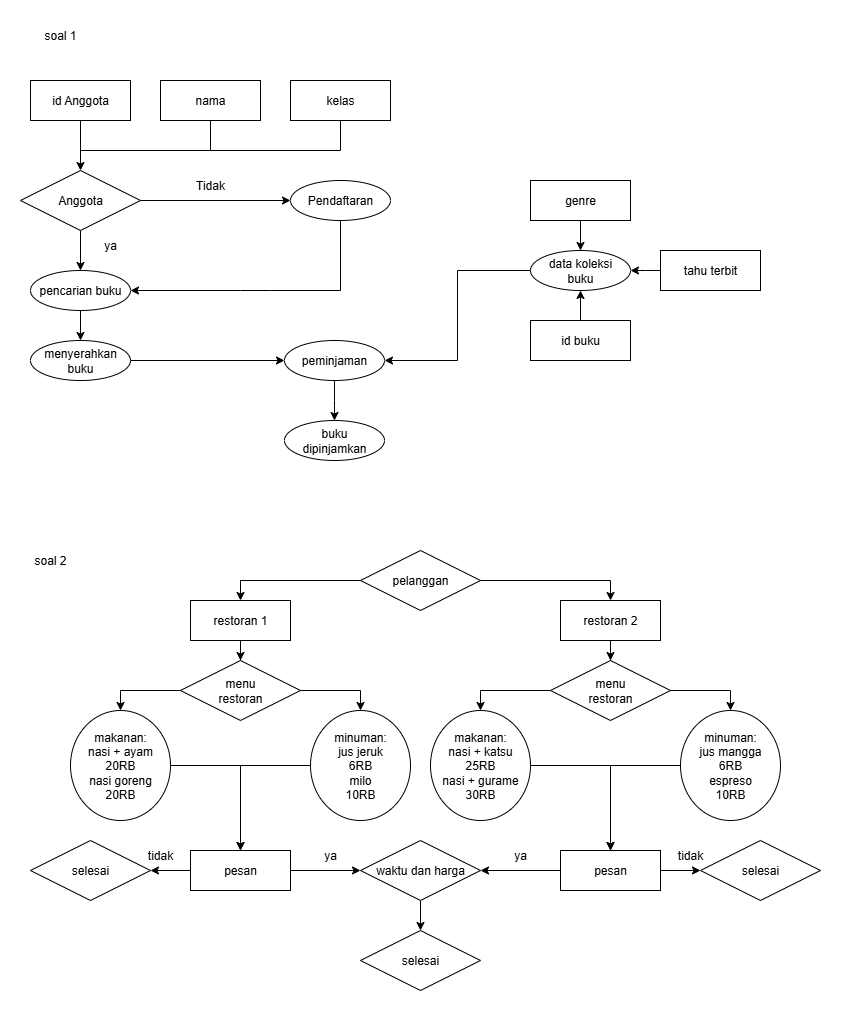

The diagram above was exported from draw.io. Its source (the exported page's mxGraphModel, read from the mxfile embedded in the PNG):
<mxGraphModel dx="872" dy="473" grid="1" gridSize="10" guides="1" tooltips="1" connect="1" arrows="1" fold="1" page="1" pageScale="1" pageWidth="827" pageHeight="1169" math="0" shadow="0">
  <root>
    <mxCell id="0" />
    <mxCell id="1" parent="0" />
    <mxCell id="iLmB01e5_T5xZ5XXabLy-16" style="edgeStyle=orthogonalEdgeStyle;rounded=0;orthogonalLoop=1;jettySize=auto;html=1;entryX=0;entryY=0.5;entryDx=0;entryDy=0;" edge="1" parent="1" source="iLmB01e5_T5xZ5XXabLy-6" target="iLmB01e5_T5xZ5XXabLy-7">
      <mxGeometry relative="1" as="geometry" />
    </mxCell>
    <mxCell id="iLmB01e5_T5xZ5XXabLy-17" style="edgeStyle=orthogonalEdgeStyle;rounded=0;orthogonalLoop=1;jettySize=auto;html=1;entryX=0.5;entryY=0;entryDx=0;entryDy=0;" edge="1" parent="1" source="iLmB01e5_T5xZ5XXabLy-6" target="iLmB01e5_T5xZ5XXabLy-8">
      <mxGeometry relative="1" as="geometry" />
    </mxCell>
    <mxCell id="iLmB01e5_T5xZ5XXabLy-6" value="Anggota" style="shape=rhombus;perimeter=rhombusPerimeter;whiteSpace=wrap;html=1;align=center;" vertex="1" parent="1">
      <mxGeometry x="50" y="180" width="120" height="60" as="geometry" />
    </mxCell>
    <mxCell id="iLmB01e5_T5xZ5XXabLy-7" value="Pendaftaran" style="ellipse;whiteSpace=wrap;html=1;align=center;" vertex="1" parent="1">
      <mxGeometry x="320" y="190" width="100" height="40" as="geometry" />
    </mxCell>
    <mxCell id="iLmB01e5_T5xZ5XXabLy-29" style="edgeStyle=orthogonalEdgeStyle;rounded=0;orthogonalLoop=1;jettySize=auto;html=1;entryX=0.5;entryY=0;entryDx=0;entryDy=0;" edge="1" parent="1" source="iLmB01e5_T5xZ5XXabLy-8" target="iLmB01e5_T5xZ5XXabLy-9">
      <mxGeometry relative="1" as="geometry" />
    </mxCell>
    <mxCell id="iLmB01e5_T5xZ5XXabLy-8" value="pencarian buku" style="ellipse;whiteSpace=wrap;html=1;align=center;" vertex="1" parent="1">
      <mxGeometry x="60" y="280" width="100" height="40" as="geometry" />
    </mxCell>
    <mxCell id="iLmB01e5_T5xZ5XXabLy-31" style="edgeStyle=orthogonalEdgeStyle;rounded=0;orthogonalLoop=1;jettySize=auto;html=1;" edge="1" parent="1" source="iLmB01e5_T5xZ5XXabLy-9" target="iLmB01e5_T5xZ5XXabLy-10">
      <mxGeometry relative="1" as="geometry" />
    </mxCell>
    <mxCell id="iLmB01e5_T5xZ5XXabLy-9" value="menyerahkan&lt;div&gt;buku&lt;/div&gt;" style="ellipse;whiteSpace=wrap;html=1;align=center;" vertex="1" parent="1">
      <mxGeometry x="60" y="350" width="100" height="40" as="geometry" />
    </mxCell>
    <mxCell id="iLmB01e5_T5xZ5XXabLy-32" style="edgeStyle=orthogonalEdgeStyle;rounded=0;orthogonalLoop=1;jettySize=auto;html=1;" edge="1" parent="1" source="iLmB01e5_T5xZ5XXabLy-10">
      <mxGeometry relative="1" as="geometry">
        <mxPoint x="364" y="430" as="targetPoint" />
      </mxGeometry>
    </mxCell>
    <mxCell id="iLmB01e5_T5xZ5XXabLy-10" value="peminjaman" style="ellipse;whiteSpace=wrap;html=1;align=center;" vertex="1" parent="1">
      <mxGeometry x="314" y="350" width="100" height="40" as="geometry" />
    </mxCell>
    <mxCell id="iLmB01e5_T5xZ5XXabLy-30" style="edgeStyle=orthogonalEdgeStyle;rounded=0;orthogonalLoop=1;jettySize=auto;html=1;entryX=1;entryY=0.5;entryDx=0;entryDy=0;" edge="1" parent="1" source="iLmB01e5_T5xZ5XXabLy-11" target="iLmB01e5_T5xZ5XXabLy-10">
      <mxGeometry relative="1" as="geometry" />
    </mxCell>
    <mxCell id="iLmB01e5_T5xZ5XXabLy-11" value="data koleksi&lt;div&gt;buku&lt;/div&gt;" style="ellipse;whiteSpace=wrap;html=1;align=center;" vertex="1" parent="1">
      <mxGeometry x="560" y="260" width="100" height="40" as="geometry" />
    </mxCell>
    <mxCell id="iLmB01e5_T5xZ5XXabLy-12" value="buku&lt;div&gt;dipinjamkan&lt;/div&gt;" style="ellipse;whiteSpace=wrap;html=1;align=center;" vertex="1" parent="1">
      <mxGeometry x="314" y="430" width="100" height="40" as="geometry" />
    </mxCell>
    <mxCell id="iLmB01e5_T5xZ5XXabLy-27" value="" style="endArrow=none;html=1;rounded=0;entryX=0.5;entryY=1;entryDx=0;entryDy=0;" edge="1" parent="1" target="iLmB01e5_T5xZ5XXabLy-7">
      <mxGeometry width="50" height="50" relative="1" as="geometry">
        <mxPoint x="370" y="300" as="sourcePoint" />
        <mxPoint x="370" y="250" as="targetPoint" />
      </mxGeometry>
    </mxCell>
    <mxCell id="iLmB01e5_T5xZ5XXabLy-28" value="" style="endArrow=classic;html=1;rounded=0;entryX=1;entryY=0.5;entryDx=0;entryDy=0;" edge="1" parent="1" target="iLmB01e5_T5xZ5XXabLy-8">
      <mxGeometry width="50" height="50" relative="1" as="geometry">
        <mxPoint x="370" y="300" as="sourcePoint" />
        <mxPoint x="440" y="270" as="targetPoint" />
        <Array as="points">
          <mxPoint x="300" y="300" />
          <mxPoint x="270" y="300" />
        </Array>
      </mxGeometry>
    </mxCell>
    <mxCell id="iLmB01e5_T5xZ5XXabLy-38" style="edgeStyle=orthogonalEdgeStyle;rounded=0;orthogonalLoop=1;jettySize=auto;html=1;" edge="1" parent="1" source="iLmB01e5_T5xZ5XXabLy-35" target="iLmB01e5_T5xZ5XXabLy-11">
      <mxGeometry relative="1" as="geometry" />
    </mxCell>
    <mxCell id="iLmB01e5_T5xZ5XXabLy-35" value="genre" style="whiteSpace=wrap;html=1;align=center;" vertex="1" parent="1">
      <mxGeometry x="560" y="190" width="100" height="40" as="geometry" />
    </mxCell>
    <mxCell id="iLmB01e5_T5xZ5XXabLy-39" style="edgeStyle=orthogonalEdgeStyle;rounded=0;orthogonalLoop=1;jettySize=auto;html=1;entryX=0.5;entryY=1;entryDx=0;entryDy=0;" edge="1" parent="1" source="iLmB01e5_T5xZ5XXabLy-36" target="iLmB01e5_T5xZ5XXabLy-11">
      <mxGeometry relative="1" as="geometry" />
    </mxCell>
    <mxCell id="iLmB01e5_T5xZ5XXabLy-36" value="id buku" style="whiteSpace=wrap;html=1;align=center;" vertex="1" parent="1">
      <mxGeometry x="560" y="330" width="100" height="40" as="geometry" />
    </mxCell>
    <mxCell id="iLmB01e5_T5xZ5XXabLy-37" value="tahu terbit" style="whiteSpace=wrap;html=1;align=center;" vertex="1" parent="1">
      <mxGeometry x="690" y="260" width="100" height="40" as="geometry" />
    </mxCell>
    <mxCell id="iLmB01e5_T5xZ5XXabLy-40" style="edgeStyle=orthogonalEdgeStyle;rounded=0;orthogonalLoop=1;jettySize=auto;html=1;" edge="1" parent="1" source="iLmB01e5_T5xZ5XXabLy-37">
      <mxGeometry relative="1" as="geometry">
        <mxPoint x="660" y="280" as="targetPoint" />
      </mxGeometry>
    </mxCell>
    <mxCell id="iLmB01e5_T5xZ5XXabLy-44" style="edgeStyle=orthogonalEdgeStyle;rounded=0;orthogonalLoop=1;jettySize=auto;html=1;" edge="1" parent="1" source="iLmB01e5_T5xZ5XXabLy-41" target="iLmB01e5_T5xZ5XXabLy-6">
      <mxGeometry relative="1" as="geometry" />
    </mxCell>
    <mxCell id="iLmB01e5_T5xZ5XXabLy-41" value="id Anggota" style="whiteSpace=wrap;html=1;align=center;shadow=0;" vertex="1" parent="1">
      <mxGeometry x="60" y="90" width="100" height="40" as="geometry" />
    </mxCell>
    <mxCell id="iLmB01e5_T5xZ5XXabLy-42" value="nama" style="whiteSpace=wrap;html=1;align=center;" vertex="1" parent="1">
      <mxGeometry x="190" y="90" width="100" height="40" as="geometry" />
    </mxCell>
    <mxCell id="iLmB01e5_T5xZ5XXabLy-43" value="kelas" style="whiteSpace=wrap;html=1;align=center;" vertex="1" parent="1">
      <mxGeometry x="320" y="90" width="100" height="40" as="geometry" />
    </mxCell>
    <mxCell id="iLmB01e5_T5xZ5XXabLy-47" value="" style="endArrow=none;html=1;rounded=0;entryX=0.5;entryY=1;entryDx=0;entryDy=0;" edge="1" parent="1" target="iLmB01e5_T5xZ5XXabLy-42">
      <mxGeometry width="50" height="50" relative="1" as="geometry">
        <mxPoint x="110" y="160" as="sourcePoint" />
        <mxPoint x="440" y="240" as="targetPoint" />
        <Array as="points">
          <mxPoint x="240" y="160" />
        </Array>
      </mxGeometry>
    </mxCell>
    <mxCell id="iLmB01e5_T5xZ5XXabLy-48" value="" style="endArrow=none;html=1;rounded=0;entryX=0.5;entryY=1;entryDx=0;entryDy=0;" edge="1" parent="1" target="iLmB01e5_T5xZ5XXabLy-43">
      <mxGeometry width="50" height="50" relative="1" as="geometry">
        <mxPoint x="240" y="160" as="sourcePoint" />
        <mxPoint x="190" y="240" as="targetPoint" />
        <Array as="points">
          <mxPoint x="370" y="160" />
        </Array>
      </mxGeometry>
    </mxCell>
    <mxCell id="iLmB01e5_T5xZ5XXabLy-49" value="Tidak" style="text;strokeColor=none;align=center;fillColor=none;html=1;verticalAlign=middle;whiteSpace=wrap;rounded=0;" vertex="1" parent="1">
      <mxGeometry x="210" y="180" width="60" height="30" as="geometry" />
    </mxCell>
    <mxCell id="iLmB01e5_T5xZ5XXabLy-50" value="ya" style="text;strokeColor=none;align=center;fillColor=none;html=1;verticalAlign=middle;whiteSpace=wrap;rounded=0;" vertex="1" parent="1">
      <mxGeometry x="110" y="240" width="60" height="30" as="geometry" />
    </mxCell>
    <mxCell id="iLmB01e5_T5xZ5XXabLy-51" value="soal 1" style="text;strokeColor=none;align=center;fillColor=none;html=1;verticalAlign=middle;whiteSpace=wrap;rounded=0;" vertex="1" parent="1">
      <mxGeometry x="60" y="30" width="60" height="30" as="geometry" />
    </mxCell>
    <mxCell id="iLmB01e5_T5xZ5XXabLy-52" value="soal 2" style="text;strokeColor=none;align=center;fillColor=none;html=1;verticalAlign=middle;whiteSpace=wrap;rounded=0;" vertex="1" parent="1">
      <mxGeometry x="50" y="555" width="60" height="30" as="geometry" />
    </mxCell>
    <mxCell id="iLmB01e5_T5xZ5XXabLy-56" style="edgeStyle=orthogonalEdgeStyle;rounded=0;orthogonalLoop=1;jettySize=auto;html=1;entryX=0.5;entryY=0;entryDx=0;entryDy=0;" edge="1" parent="1" source="iLmB01e5_T5xZ5XXabLy-53" target="iLmB01e5_T5xZ5XXabLy-54">
      <mxGeometry relative="1" as="geometry" />
    </mxCell>
    <mxCell id="iLmB01e5_T5xZ5XXabLy-53" value="pelanggan" style="shape=rhombus;perimeter=rhombusPerimeter;whiteSpace=wrap;html=1;align=center;" vertex="1" parent="1">
      <mxGeometry x="390" y="560" width="120" height="60" as="geometry" />
    </mxCell>
    <mxCell id="iLmB01e5_T5xZ5XXabLy-76" style="edgeStyle=orthogonalEdgeStyle;rounded=0;orthogonalLoop=1;jettySize=auto;html=1;" edge="1" parent="1" source="iLmB01e5_T5xZ5XXabLy-54" target="iLmB01e5_T5xZ5XXabLy-61">
      <mxGeometry relative="1" as="geometry" />
    </mxCell>
    <mxCell id="iLmB01e5_T5xZ5XXabLy-54" value="restoran 1" style="whiteSpace=wrap;html=1;align=center;" vertex="1" parent="1">
      <mxGeometry x="220" y="610" width="100" height="40" as="geometry" />
    </mxCell>
    <mxCell id="iLmB01e5_T5xZ5XXabLy-71" style="edgeStyle=orthogonalEdgeStyle;rounded=0;orthogonalLoop=1;jettySize=auto;html=1;entryX=0.5;entryY=0;entryDx=0;entryDy=0;" edge="1" parent="1" source="iLmB01e5_T5xZ5XXabLy-55" target="iLmB01e5_T5xZ5XXabLy-70">
      <mxGeometry relative="1" as="geometry" />
    </mxCell>
    <mxCell id="iLmB01e5_T5xZ5XXabLy-55" value="restoran 2" style="whiteSpace=wrap;html=1;align=center;" vertex="1" parent="1">
      <mxGeometry x="590" y="610" width="100" height="40" as="geometry" />
    </mxCell>
    <mxCell id="iLmB01e5_T5xZ5XXabLy-57" style="edgeStyle=orthogonalEdgeStyle;rounded=0;orthogonalLoop=1;jettySize=auto;html=1;entryX=0.5;entryY=0;entryDx=0;entryDy=0;entryPerimeter=0;" edge="1" parent="1" source="iLmB01e5_T5xZ5XXabLy-53" target="iLmB01e5_T5xZ5XXabLy-55">
      <mxGeometry relative="1" as="geometry" />
    </mxCell>
    <mxCell id="iLmB01e5_T5xZ5XXabLy-65" style="edgeStyle=orthogonalEdgeStyle;rounded=0;orthogonalLoop=1;jettySize=auto;html=1;entryX=0.5;entryY=0;entryDx=0;entryDy=0;" edge="1" parent="1" source="iLmB01e5_T5xZ5XXabLy-61" target="iLmB01e5_T5xZ5XXabLy-62">
      <mxGeometry relative="1" as="geometry" />
    </mxCell>
    <mxCell id="iLmB01e5_T5xZ5XXabLy-66" style="edgeStyle=orthogonalEdgeStyle;rounded=0;orthogonalLoop=1;jettySize=auto;html=1;entryX=0.5;entryY=0;entryDx=0;entryDy=0;" edge="1" parent="1" source="iLmB01e5_T5xZ5XXabLy-61" target="iLmB01e5_T5xZ5XXabLy-63">
      <mxGeometry relative="1" as="geometry" />
    </mxCell>
    <mxCell id="iLmB01e5_T5xZ5XXabLy-61" value="menu&lt;div&gt;restoran&lt;/div&gt;" style="shape=rhombus;perimeter=rhombusPerimeter;whiteSpace=wrap;html=1;align=center;" vertex="1" parent="1">
      <mxGeometry x="210" y="670" width="120" height="60" as="geometry" />
    </mxCell>
    <mxCell id="iLmB01e5_T5xZ5XXabLy-78" style="edgeStyle=orthogonalEdgeStyle;rounded=0;orthogonalLoop=1;jettySize=auto;html=1;entryX=0.5;entryY=0;entryDx=0;entryDy=0;" edge="1" parent="1" source="iLmB01e5_T5xZ5XXabLy-62" target="iLmB01e5_T5xZ5XXabLy-77">
      <mxGeometry relative="1" as="geometry" />
    </mxCell>
    <mxCell id="iLmB01e5_T5xZ5XXabLy-62" value="makanan:&lt;div&gt;nasi + ayam&lt;/div&gt;&lt;div&gt;20RB&lt;/div&gt;&lt;div&gt;nasi goreng&lt;/div&gt;&lt;div&gt;20RB&lt;/div&gt;" style="ellipse;whiteSpace=wrap;html=1;align=center;" vertex="1" parent="1">
      <mxGeometry x="100" y="720" width="100" height="110" as="geometry" />
    </mxCell>
    <mxCell id="iLmB01e5_T5xZ5XXabLy-79" style="edgeStyle=orthogonalEdgeStyle;rounded=0;orthogonalLoop=1;jettySize=auto;html=1;entryX=0.5;entryY=0;entryDx=0;entryDy=0;" edge="1" parent="1" source="iLmB01e5_T5xZ5XXabLy-63" target="iLmB01e5_T5xZ5XXabLy-77">
      <mxGeometry relative="1" as="geometry" />
    </mxCell>
    <mxCell id="iLmB01e5_T5xZ5XXabLy-63" value="minuman:&lt;div&gt;jus jeruk&lt;br&gt;6RB&lt;/div&gt;&lt;div&gt;milo&lt;/div&gt;&lt;div&gt;10RB&lt;/div&gt;" style="ellipse;whiteSpace=wrap;html=1;align=center;" vertex="1" parent="1">
      <mxGeometry x="340" y="720" width="100" height="110" as="geometry" />
    </mxCell>
    <mxCell id="iLmB01e5_T5xZ5XXabLy-73" style="edgeStyle=orthogonalEdgeStyle;rounded=0;orthogonalLoop=1;jettySize=auto;html=1;entryX=0.5;entryY=0;entryDx=0;entryDy=0;" edge="1" parent="1" source="iLmB01e5_T5xZ5XXabLy-70" target="iLmB01e5_T5xZ5XXabLy-72">
      <mxGeometry relative="1" as="geometry" />
    </mxCell>
    <mxCell id="iLmB01e5_T5xZ5XXabLy-75" style="edgeStyle=orthogonalEdgeStyle;rounded=0;orthogonalLoop=1;jettySize=auto;html=1;entryX=0.5;entryY=0;entryDx=0;entryDy=0;" edge="1" parent="1" source="iLmB01e5_T5xZ5XXabLy-70" target="iLmB01e5_T5xZ5XXabLy-74">
      <mxGeometry relative="1" as="geometry" />
    </mxCell>
    <mxCell id="iLmB01e5_T5xZ5XXabLy-70" value="menu&lt;div&gt;restoran&lt;/div&gt;" style="shape=rhombus;perimeter=rhombusPerimeter;whiteSpace=wrap;html=1;align=center;" vertex="1" parent="1">
      <mxGeometry x="580" y="670" width="120" height="60" as="geometry" />
    </mxCell>
    <mxCell id="iLmB01e5_T5xZ5XXabLy-87" style="edgeStyle=orthogonalEdgeStyle;rounded=0;orthogonalLoop=1;jettySize=auto;html=1;entryX=0.5;entryY=0;entryDx=0;entryDy=0;" edge="1" parent="1" source="iLmB01e5_T5xZ5XXabLy-72" target="iLmB01e5_T5xZ5XXabLy-85">
      <mxGeometry relative="1" as="geometry" />
    </mxCell>
    <mxCell id="iLmB01e5_T5xZ5XXabLy-72" value="makanan:&lt;div&gt;nasi + katsu&lt;/div&gt;&lt;div&gt;25RB&lt;/div&gt;&lt;div&gt;nasi + gurame&lt;/div&gt;&lt;div&gt;30RB&lt;/div&gt;" style="ellipse;whiteSpace=wrap;html=1;align=center;" vertex="1" parent="1">
      <mxGeometry x="460" y="720" width="100" height="110" as="geometry" />
    </mxCell>
    <mxCell id="iLmB01e5_T5xZ5XXabLy-86" style="edgeStyle=orthogonalEdgeStyle;rounded=0;orthogonalLoop=1;jettySize=auto;html=1;entryX=0.5;entryY=0;entryDx=0;entryDy=0;" edge="1" parent="1" source="iLmB01e5_T5xZ5XXabLy-74" target="iLmB01e5_T5xZ5XXabLy-85">
      <mxGeometry relative="1" as="geometry" />
    </mxCell>
    <mxCell id="iLmB01e5_T5xZ5XXabLy-74" value="minuman:&lt;div&gt;jus mangga&lt;br&gt;6RB&lt;/div&gt;&lt;div&gt;espreso&lt;/div&gt;&lt;div&gt;10RB&lt;/div&gt;" style="ellipse;whiteSpace=wrap;html=1;align=center;" vertex="1" parent="1">
      <mxGeometry x="710" y="720" width="100" height="110" as="geometry" />
    </mxCell>
    <mxCell id="iLmB01e5_T5xZ5XXabLy-81" style="edgeStyle=orthogonalEdgeStyle;rounded=0;orthogonalLoop=1;jettySize=auto;html=1;entryX=1;entryY=0.5;entryDx=0;entryDy=0;" edge="1" parent="1" source="iLmB01e5_T5xZ5XXabLy-77" target="iLmB01e5_T5xZ5XXabLy-80">
      <mxGeometry relative="1" as="geometry" />
    </mxCell>
    <mxCell id="iLmB01e5_T5xZ5XXabLy-83" style="edgeStyle=orthogonalEdgeStyle;rounded=0;orthogonalLoop=1;jettySize=auto;html=1;entryX=0;entryY=0.5;entryDx=0;entryDy=0;" edge="1" parent="1" source="iLmB01e5_T5xZ5XXabLy-77" target="iLmB01e5_T5xZ5XXabLy-84">
      <mxGeometry relative="1" as="geometry">
        <mxPoint x="370" y="880" as="targetPoint" />
      </mxGeometry>
    </mxCell>
    <mxCell id="iLmB01e5_T5xZ5XXabLy-77" value="pesan" style="whiteSpace=wrap;html=1;align=center;" vertex="1" parent="1">
      <mxGeometry x="220" y="860" width="100" height="40" as="geometry" />
    </mxCell>
    <mxCell id="iLmB01e5_T5xZ5XXabLy-80" value="selesai" style="shape=rhombus;perimeter=rhombusPerimeter;whiteSpace=wrap;html=1;align=center;" vertex="1" parent="1">
      <mxGeometry x="60" y="850" width="120" height="60" as="geometry" />
    </mxCell>
    <mxCell id="iLmB01e5_T5xZ5XXabLy-92" style="edgeStyle=orthogonalEdgeStyle;rounded=0;orthogonalLoop=1;jettySize=auto;html=1;entryX=0.5;entryY=0;entryDx=0;entryDy=0;" edge="1" parent="1" source="iLmB01e5_T5xZ5XXabLy-84" target="iLmB01e5_T5xZ5XXabLy-91">
      <mxGeometry relative="1" as="geometry" />
    </mxCell>
    <mxCell id="iLmB01e5_T5xZ5XXabLy-84" value="waktu dan harga" style="shape=rhombus;perimeter=rhombusPerimeter;whiteSpace=wrap;html=1;align=center;" vertex="1" parent="1">
      <mxGeometry x="390" y="850" width="120" height="60" as="geometry" />
    </mxCell>
    <mxCell id="iLmB01e5_T5xZ5XXabLy-88" style="edgeStyle=orthogonalEdgeStyle;rounded=0;orthogonalLoop=1;jettySize=auto;html=1;entryX=1;entryY=0.5;entryDx=0;entryDy=0;" edge="1" parent="1" source="iLmB01e5_T5xZ5XXabLy-85" target="iLmB01e5_T5xZ5XXabLy-84">
      <mxGeometry relative="1" as="geometry" />
    </mxCell>
    <mxCell id="iLmB01e5_T5xZ5XXabLy-90" style="edgeStyle=orthogonalEdgeStyle;rounded=0;orthogonalLoop=1;jettySize=auto;html=1;entryX=0;entryY=0.5;entryDx=0;entryDy=0;" edge="1" parent="1" source="iLmB01e5_T5xZ5XXabLy-85" target="iLmB01e5_T5xZ5XXabLy-89">
      <mxGeometry relative="1" as="geometry" />
    </mxCell>
    <mxCell id="iLmB01e5_T5xZ5XXabLy-85" value="pesan" style="whiteSpace=wrap;html=1;align=center;" vertex="1" parent="1">
      <mxGeometry x="590" y="860" width="100" height="40" as="geometry" />
    </mxCell>
    <mxCell id="iLmB01e5_T5xZ5XXabLy-89" value="selesai" style="shape=rhombus;perimeter=rhombusPerimeter;whiteSpace=wrap;html=1;align=center;" vertex="1" parent="1">
      <mxGeometry x="730" y="850" width="120" height="60" as="geometry" />
    </mxCell>
    <mxCell id="iLmB01e5_T5xZ5XXabLy-91" value="selesai" style="shape=rhombus;perimeter=rhombusPerimeter;whiteSpace=wrap;html=1;align=center;" vertex="1" parent="1">
      <mxGeometry x="390" y="940" width="120" height="60" as="geometry" />
    </mxCell>
    <mxCell id="iLmB01e5_T5xZ5XXabLy-93" value="ya" style="text;strokeColor=none;align=center;fillColor=none;html=1;verticalAlign=middle;whiteSpace=wrap;rounded=0;" vertex="1" parent="1">
      <mxGeometry x="330" y="850" width="60" height="30" as="geometry" />
    </mxCell>
    <mxCell id="iLmB01e5_T5xZ5XXabLy-94" value="ya" style="text;strokeColor=none;align=center;fillColor=none;html=1;verticalAlign=middle;whiteSpace=wrap;rounded=0;" vertex="1" parent="1">
      <mxGeometry x="520" y="850" width="60" height="30" as="geometry" />
    </mxCell>
    <mxCell id="iLmB01e5_T5xZ5XXabLy-95" value="tidak" style="text;strokeColor=none;align=center;fillColor=none;html=1;verticalAlign=middle;whiteSpace=wrap;rounded=0;" vertex="1" parent="1">
      <mxGeometry x="160" y="850" width="60" height="30" as="geometry" />
    </mxCell>
    <mxCell id="iLmB01e5_T5xZ5XXabLy-96" value="tidak" style="text;strokeColor=none;align=center;fillColor=none;html=1;verticalAlign=middle;whiteSpace=wrap;rounded=0;" vertex="1" parent="1">
      <mxGeometry x="690" y="850" width="60" height="30" as="geometry" />
    </mxCell>
  </root>
</mxGraphModel>